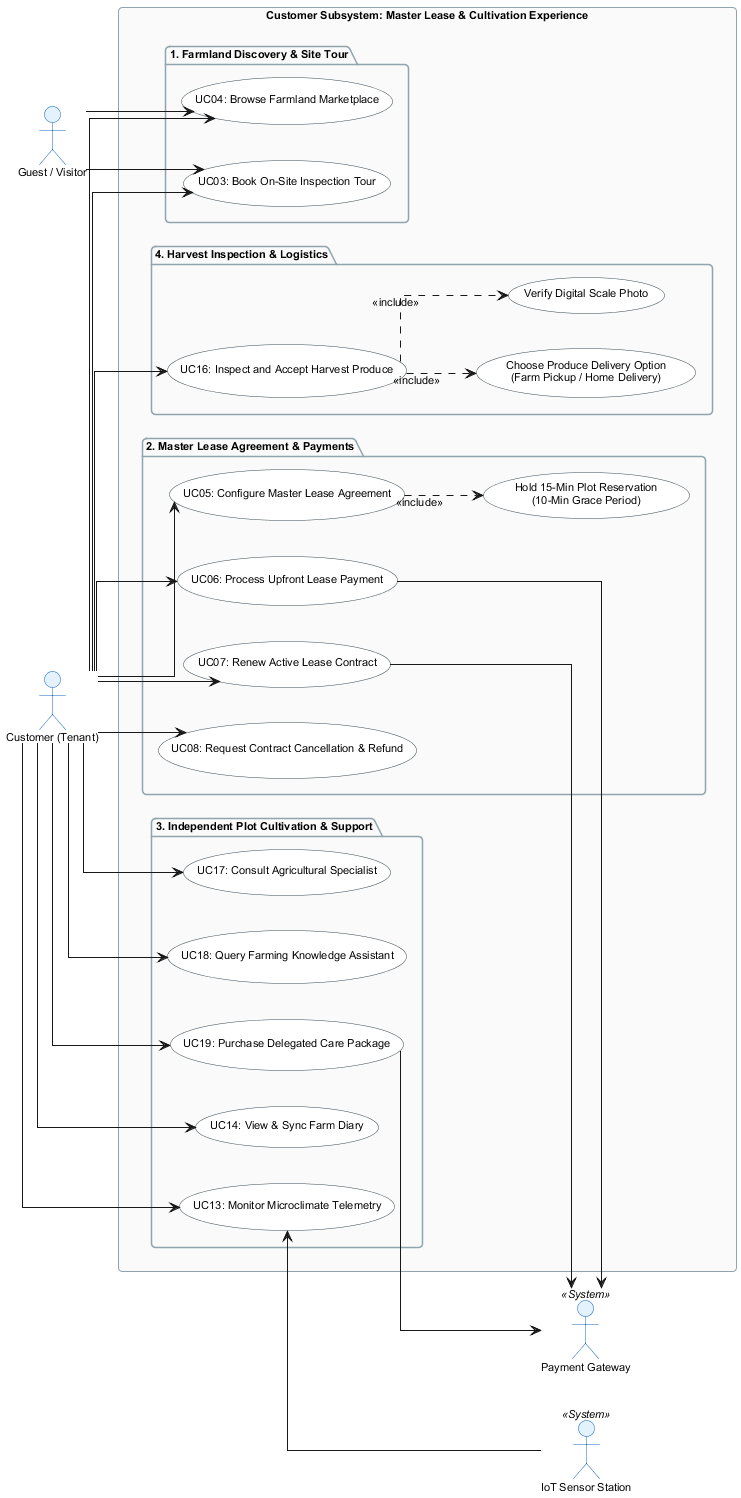

The diagram above was rendered by PlantUML. Its source (embedded in the PNG):
@startuml uc_01_customer_master_lease_v2
skinparam shadowing false
skinparam roundcorner 8
skinparam defaultFontName "Arial"
skinparam defaultFontSize 11
skinparam titleFontSize 14
skinparam titleFontStyle bold
skinparam linetype ortho
left to right direction

skinparam actor {
  BackgroundColor #E3F2FD
  BorderColor #1565C0
}
skinparam usecase {
  BackgroundColor #FFFFFF
  BorderColor #37474F
}
skinparam package {
  BackgroundColor #FAFAFA
  BorderColor #90A4AE
}

actor "Guest / Visitor" as Guest
actor "Customer (Tenant)" as KH
actor "Payment Gateway" as PG <<System>>
actor "IoT Sensor Station" as IOT <<System>>

rectangle "Customer Subsystem: Master Lease & Cultivation Experience" {

  package "1. Farmland Discovery & Site Tour" as P1 {
    usecase "UC04: Browse Farmland Marketplace" as UC04
    usecase "UC03: Book On-Site Inspection Tour" as UC03
  }

  package "2. Master Lease Agreement & Payments" as P2 {
    usecase "UC05: Configure Master Lease Agreement" as UC05
    usecase "Hold 15-Min Plot Reservation\n(10-Min Grace Period)" as HoldRes
    usecase "UC06: Process Upfront Lease Payment" as UC06
    usecase "UC07: Renew Active Lease Contract" as UC07
    usecase "UC08: Request Contract Cancellation & Refund" as UC08
  }

  package "3. Independent Plot Cultivation & Support" as P3 {
    usecase "UC13: Monitor Microclimate Telemetry" as UC13
    usecase "UC14: View & Sync Farm Diary" as UC14
    usecase "UC19: Purchase Delegated Care Package" as UC19
    usecase "UC17: Consult Agricultural Specialist" as UC17
    usecase "UC18: Query Farming Knowledge Assistant" as UC18
  }

  package "4. Harvest Inspection & Logistics" as P4 {
    usecase "UC16: Inspect and Accept Harvest Produce" as UC16
    usecase "Verify Digital Scale Photo" as VerifyPhoto
    usecase "Choose Produce Delivery Option\n(Farm Pickup / Home Delivery)" as DeliveryOpt
  }
}

' Guest actions
Guest --> UC04
Guest --> UC03

' Customer actions
KH --> UC04
KH --> UC03
KH --> UC05
KH --> UC06
KH --> UC07
KH --> UC08
KH --> UC13
KH --> UC14
KH --> UC19
KH --> UC17
KH --> UC18
KH --> UC16

' Internal UML 2.5 Inclusions
UC05 ..> HoldRes : <<include>>
UC16 ..> VerifyPhoto : <<include>>
UC16 ..> DeliveryOpt : <<include>>

' External Systems
UC06 --> PG
UC07 --> PG
UC19 --> PG
UC13 <-- IOT

@enduml